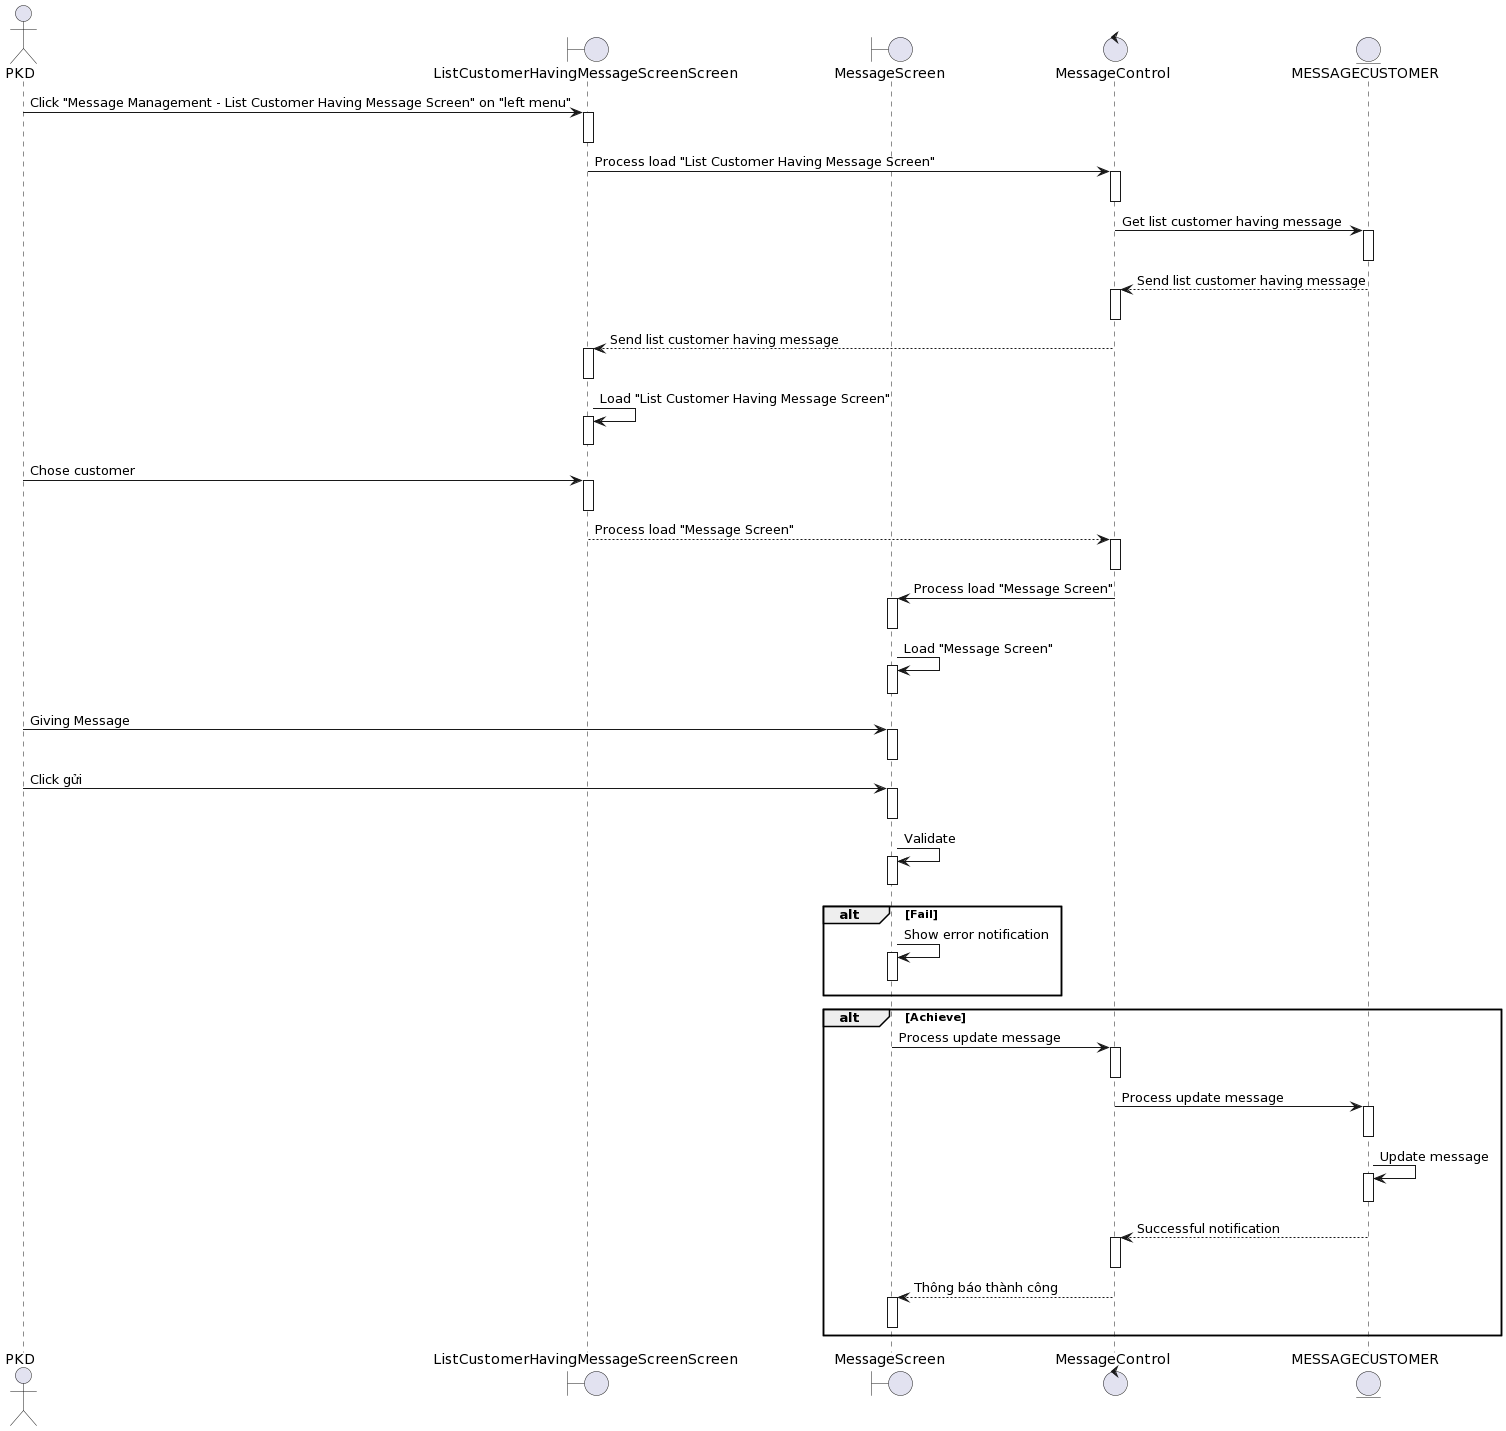

The diagram above was rendered by PlantUML. Its source (embedded in the PNG):
@startuml
actor PKD
boundary ListCustomerHavingMessageScreenScreen
boundary MessageScreen
control MessageControl 
entity MESSAGECUSTOMER

PKD-> ListCustomerHavingMessageScreenScreen++: Click "Message Management - List Customer Having Message Screen" on "left menu"
deactivate ListCustomerHavingMessageScreenScreen

ListCustomerHavingMessageScreenScreen-> MessageControl ++: Process load "List Customer Having Message Screen"
deactivate MessageControl 

MessageControl -> MESSAGECUSTOMER++: Get list customer having message
deactivate MESSAGECUSTOMER

MESSAGECUSTOMER--> MessageControl ++: Send list customer having message
deactivate MessageControl 

MessageControl --> ListCustomerHavingMessageScreenScreen++: Send list customer having message
deactivate ListCustomerHavingMessageScreenScreen

ListCustomerHavingMessageScreenScreen-> ListCustomerHavingMessageScreenScreen++: Load "List Customer Having Message Screen"
deactivate ListCustomerHavingMessageScreenScreen

PKD-> ListCustomerHavingMessageScreenScreen ++ : Chose customer
deactivate ListCustomerHavingMessageScreenScreen

ListCustomerHavingMessageScreenScreen--> MessageControl ++: Process load "Message Screen"
deactivate MessageControl 

MessageControl -> MessageScreen++: Process load "Message Screen"
deactivate MessageScreen

MessageScreen-> MessageScreen++: Load "Message Screen"
deactivate MessageScreen

PKD-> MessageScreen++: Giving Message
deactivate MessageScreen
PKD-> MessageScreen++: Click gửi
deactivate MessageScreen

MessageScreen-> MessageScreen++: Validate
deactivate MessageScreen


alt Fail
    MessageScreen-> MessageScreen++: Show error notification
deactivate MessageScreen
end

alt Achieve

    MessageScreen-> MessageControl ++: Process update message

deactivate MessageControl 
    MessageControl -> MESSAGECUSTOMER++:Process update message
deactivate MESSAGECUSTOMER
    MESSAGECUSTOMER-> MESSAGECUSTOMER++: Update message
deactivate MESSAGECUSTOMER
     MESSAGECUSTOMER--> MessageControl ++: Successful notification
deactivate MessageControl 
    MessageControl --> MessageScreen++: Thông báo thành công
deactivate MessageScreen
end
@enduml